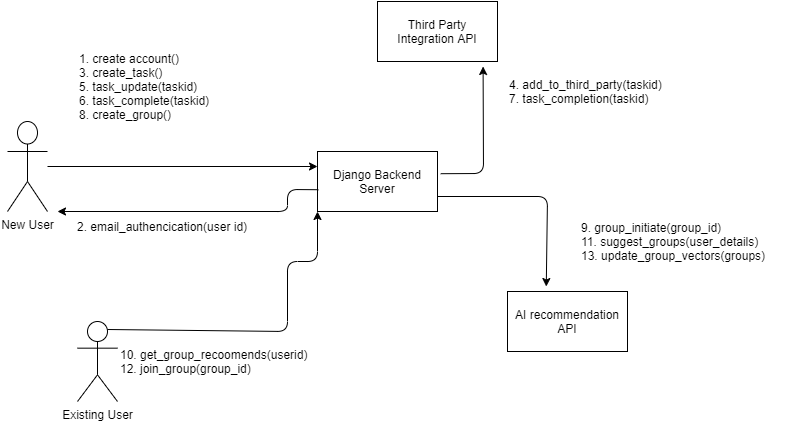

The diagram above was exported from draw.io. Its source (the exported page's mxGraphModel, read from the mxfile embedded in the PNG):
<mxGraphModel dx="1038" dy="548" grid="1" gridSize="10" guides="1" tooltips="1" connect="1" arrows="1" fold="1" page="1" pageScale="1" pageWidth="850" pageHeight="1100" math="0" shadow="0">
  <root>
    <mxCell id="0" />
    <mxCell id="1" parent="0" />
    <mxCell id="_8o-my9wvm1eOCWcyJme-1" value="New User" style="shape=umlActor;verticalLabelPosition=bottom;verticalAlign=top;html=1;outlineConnect=0;" vertex="1" parent="1">
      <mxGeometry x="120" y="130" width="40" height="90" as="geometry" />
    </mxCell>
    <mxCell id="_8o-my9wvm1eOCWcyJme-2" value="Existing User" style="shape=umlActor;verticalLabelPosition=bottom;verticalAlign=top;html=1;outlineConnect=0;" vertex="1" parent="1">
      <mxGeometry x="190" y="330" width="40" height="80" as="geometry" />
    </mxCell>
    <mxCell id="_8o-my9wvm1eOCWcyJme-3" value="Django Backend Server" style="rounded=0;whiteSpace=wrap;html=1;" vertex="1" parent="1">
      <mxGeometry x="430" y="160" width="120" height="60" as="geometry" />
    </mxCell>
    <mxCell id="_8o-my9wvm1eOCWcyJme-4" value="AI recommendation API" style="rounded=0;whiteSpace=wrap;html=1;" vertex="1" parent="1">
      <mxGeometry x="620" y="300" width="120" height="60" as="geometry" />
    </mxCell>
    <mxCell id="_8o-my9wvm1eOCWcyJme-5" value="Third Party Integration API" style="rounded=0;whiteSpace=wrap;html=1;" vertex="1" parent="1">
      <mxGeometry x="490" y="10" width="120" height="60" as="geometry" />
    </mxCell>
    <mxCell id="_8o-my9wvm1eOCWcyJme-7" value="" style="endArrow=classic;html=1;entryX=0;entryY=0.25;entryDx=0;entryDy=0;" edge="1" parent="1" source="_8o-my9wvm1eOCWcyJme-1" target="_8o-my9wvm1eOCWcyJme-3">
      <mxGeometry width="50" height="50" relative="1" as="geometry">
        <mxPoint x="400" y="290" as="sourcePoint" />
        <mxPoint x="450" y="240" as="targetPoint" />
      </mxGeometry>
    </mxCell>
    <mxCell id="_8o-my9wvm1eOCWcyJme-8" value="" style="endArrow=classic;html=1;entryX=0;entryY=1;entryDx=0;entryDy=0;exitX=0.75;exitY=0.1;exitDx=0;exitDy=0;exitPerimeter=0;" edge="1" parent="1" source="_8o-my9wvm1eOCWcyJme-2" target="_8o-my9wvm1eOCWcyJme-3">
      <mxGeometry width="50" height="50" relative="1" as="geometry">
        <mxPoint x="260" y="330" as="sourcePoint" />
        <mxPoint x="310" y="280" as="targetPoint" />
        <Array as="points">
          <mxPoint x="400" y="340" />
          <mxPoint x="400" y="270" />
          <mxPoint x="430" y="270" />
        </Array>
      </mxGeometry>
    </mxCell>
    <mxCell id="_8o-my9wvm1eOCWcyJme-11" value="1. create account()&lt;br&gt;3. create_task()&lt;br&gt;&lt;div&gt;&lt;span&gt;5. task_update(taskid)&lt;/span&gt;&lt;/div&gt;&lt;div&gt;&lt;span&gt;6. task_complete(taskid)&lt;/span&gt;&lt;/div&gt;&lt;div&gt;&lt;span&gt;8. create_group()&lt;/span&gt;&lt;/div&gt;" style="text;html=1;strokeColor=none;fillColor=none;align=left;verticalAlign=middle;whiteSpace=wrap;rounded=0;" vertex="1" parent="1">
      <mxGeometry x="190" y="60" width="170" height="70" as="geometry" />
    </mxCell>
    <mxCell id="_8o-my9wvm1eOCWcyJme-12" value="" style="endArrow=classic;html=1;exitX=0.007;exitY=0.637;exitDx=0;exitDy=0;exitPerimeter=0;" edge="1" parent="1" source="_8o-my9wvm1eOCWcyJme-3">
      <mxGeometry width="50" height="50" relative="1" as="geometry">
        <mxPoint x="420" y="200" as="sourcePoint" />
        <mxPoint x="170" y="220" as="targetPoint" />
        <Array as="points">
          <mxPoint x="400" y="198" />
          <mxPoint x="400" y="220" />
        </Array>
      </mxGeometry>
    </mxCell>
    <mxCell id="_8o-my9wvm1eOCWcyJme-14" value="" style="endArrow=classic;html=1;entryX=0.323;entryY=-0.083;entryDx=0;entryDy=0;entryPerimeter=0;exitX=1;exitY=0.75;exitDx=0;exitDy=0;" edge="1" parent="1" source="_8o-my9wvm1eOCWcyJme-3" target="_8o-my9wvm1eOCWcyJme-4">
      <mxGeometry width="50" height="50" relative="1" as="geometry">
        <mxPoint x="580" y="260" as="sourcePoint" />
        <mxPoint x="630" y="210" as="targetPoint" />
        <Array as="points">
          <mxPoint x="660" y="205" />
        </Array>
      </mxGeometry>
    </mxCell>
    <mxCell id="_8o-my9wvm1eOCWcyJme-15" value="2. email_authencication(user id)" style="text;html=1;strokeColor=none;fillColor=none;align=center;verticalAlign=middle;whiteSpace=wrap;rounded=0;" vertex="1" parent="1">
      <mxGeometry x="180" y="230" width="190" height="10" as="geometry" />
    </mxCell>
    <mxCell id="_8o-my9wvm1eOCWcyJme-16" value="4. add_to_third_party(taskid)&lt;br&gt;7. task_completion(taskid)" style="text;html=1;strokeColor=none;fillColor=none;align=left;verticalAlign=middle;whiteSpace=wrap;rounded=0;" vertex="1" parent="1">
      <mxGeometry x="620" y="80" width="210" height="40" as="geometry" />
    </mxCell>
    <mxCell id="_8o-my9wvm1eOCWcyJme-17" value="" style="endArrow=classic;html=1;entryX=0.88;entryY=1.083;entryDx=0;entryDy=0;entryPerimeter=0;exitX=1.027;exitY=0.37;exitDx=0;exitDy=0;exitPerimeter=0;" edge="1" parent="1" source="_8o-my9wvm1eOCWcyJme-3" target="_8o-my9wvm1eOCWcyJme-5">
      <mxGeometry width="50" height="50" relative="1" as="geometry">
        <mxPoint x="560" y="180" as="sourcePoint" />
        <mxPoint x="590" y="130" as="targetPoint" />
        <Array as="points">
          <mxPoint x="596" y="182" />
        </Array>
      </mxGeometry>
    </mxCell>
    <mxCell id="_8o-my9wvm1eOCWcyJme-21" value="&lt;span&gt;9. group_initiate(group_id)&lt;br&gt;11. suggest_groups(user_details)&lt;br&gt;13. update_group_vectors(groups)&lt;br&gt;&lt;/span&gt;" style="text;html=1;strokeColor=none;fillColor=none;align=left;verticalAlign=middle;whiteSpace=wrap;rounded=0;" vertex="1" parent="1">
      <mxGeometry x="692" y="220" width="209" height="60" as="geometry" />
    </mxCell>
    <mxCell id="_8o-my9wvm1eOCWcyJme-22" value="10. get_group_recoomends(userid)&lt;br&gt;12. join_group(group_id)&lt;br&gt;" style="text;html=1;strokeColor=none;fillColor=none;align=left;verticalAlign=middle;whiteSpace=wrap;rounded=0;" vertex="1" parent="1">
      <mxGeometry x="231" y="360" width="210" height="20" as="geometry" />
    </mxCell>
  </root>
</mxGraphModel>